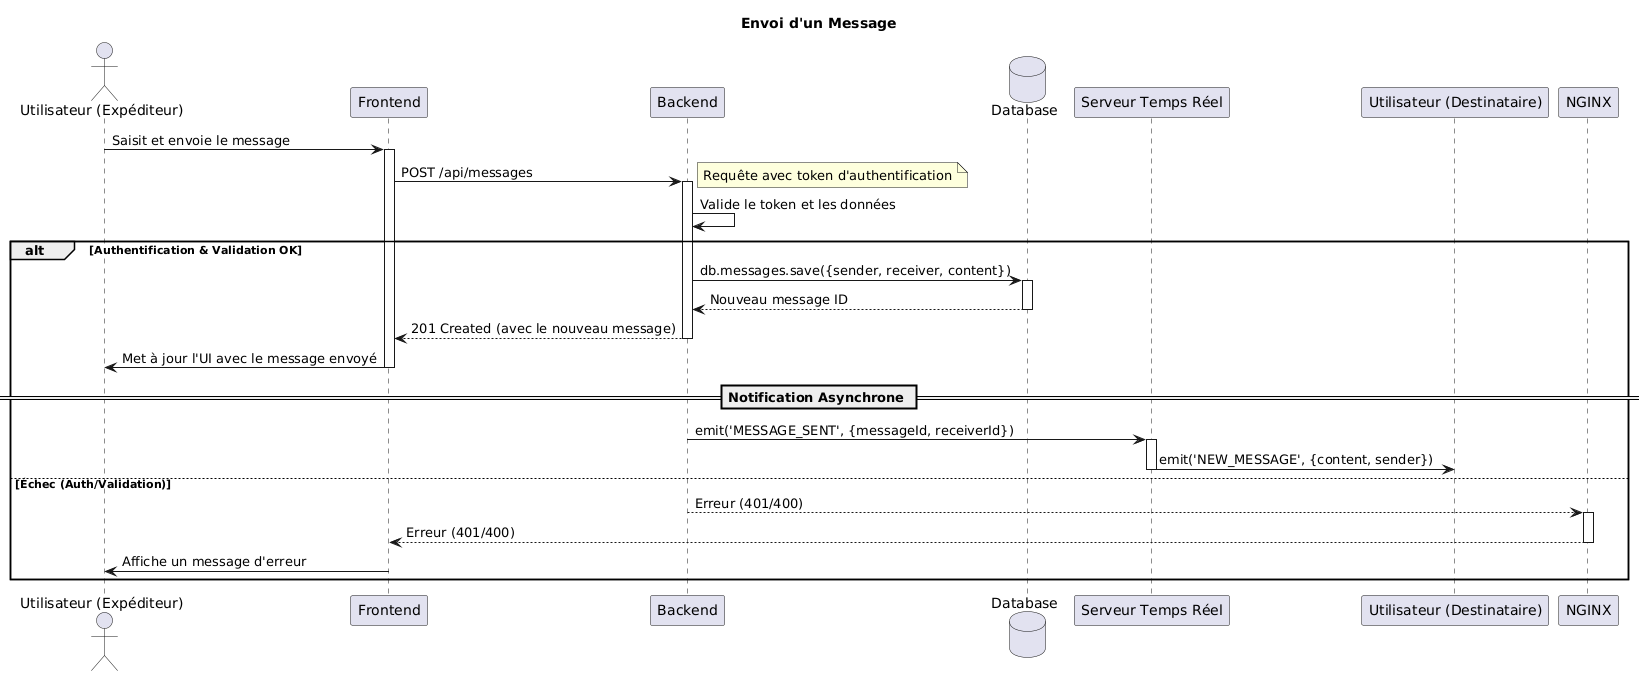

The diagram above was rendered by PlantUML. Its source (embedded in the PNG):
@startuml
title Envoi d'un Message

actor User as "Utilisateur (Expéditeur)"
participant Frontend
participant Backend
database Database
participant RealtimeServer as "Serveur Temps Réel"
participant UserB as "Utilisateur (Destinataire)"

User -> Frontend: Saisit et envoie le message
activate Frontend

Frontend -> Backend: POST /api/messages
activate Backend
note right: Requête avec token d'authentification

Backend -> Backend: Valide le token et les données

alt Authentification & Validation OK
    Backend -> Database: db.messages.save({sender, receiver, content})
    activate Database
    Database --> Backend: Nouveau message ID
    deactivate Database

    Backend --> Frontend: 201 Created (avec le nouveau message)
    deactivate Backend

    Frontend -> User: Met à jour l'UI avec le message envoyé
    deactivate Frontend

    == Notification Asynchrone ==
    Backend -> RealtimeServer: emit('MESSAGE_SENT', {messageId, receiverId})
    activate RealtimeServer

    RealtimeServer -> UserB: emit('NEW_MESSAGE', {content, sender})
    deactivate RealtimeServer

else Échec (Auth/Validation)
    Backend --> NGINX: Erreur (401/400)
activate NGINX
NGINX --> Frontend: Erreur (401/400)
deactivate NGINX
    deactivate Backend
    Frontend -> User: Affiche un message d'erreur
    deactivate Frontend
end
@enduml